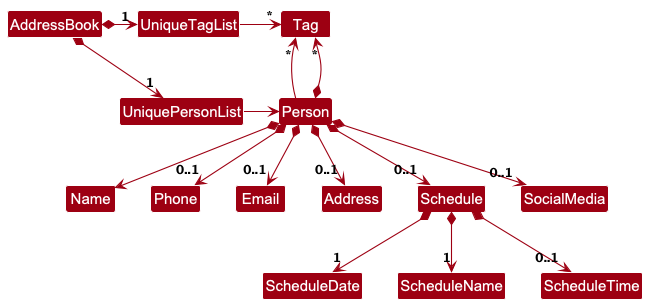

The diagram above was rendered by PlantUML. Its source (embedded in the PNG):
@startuml
!include style.puml
skinparam arrowThickness 1.1
skinparam arrowColor MODEL_COLOR
skinparam classBackgroundColor MODEL_COLOR

AddressBook *-right-> "1" UniquePersonList
AddressBook *-right-> "1" UniqueTagList
UniqueTagList -[hidden]down- UniquePersonList
UniqueTagList -[hidden]down- UniquePersonList

UniqueTagList -right-> "*" Tag
UniquePersonList -right-> Person

Person -up-> "*" Tag

Person *--> Name
Person *--> "0..1" Phone
Person *--> "0..1" Email
Person *--> "0..1" Address
Person *--> "0..1" Schedule
Person *--> "0..1" SocialMedia
Person *--> "*" Tag

Schedule *--> "1" ScheduleDate
Schedule *--> "1" ScheduleName
Schedule *--> "0..1" ScheduleTime

@enduml